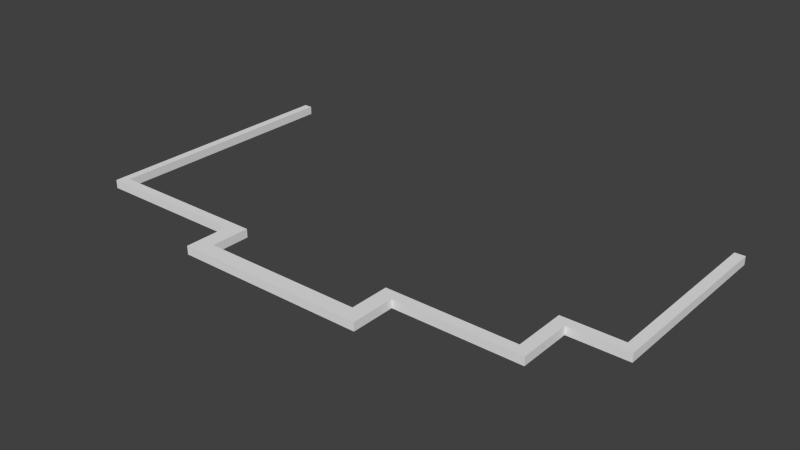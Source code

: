 # Source: City_Mauer.blend  (saved by Blender 2.69.0; exported with 4.5.12 LTS)
import bpy
from mathutils import Matrix  # noqa: F401  (used for matrix-valued properties, if any)

bpy.ops.wm.read_factory_settings(use_empty=True)
scene = bpy.context.scene
scene.name = 'Scene'

# ---- collections
col_collection_1 = bpy.data.collections.new('Collection 1'); scene.collection.children.link(col_collection_1)

# ---- world
world_world = bpy.data.worlds.new('World'); scene.world = world_world
world_world.color = (0.05088, 0.05088, 0.05088)
world_world.use_sun_shadow = False
world_world.sun_shadow_jitter_overblur = 0.0
world_world.cycles.sampling_method = 'MANUAL'
world_world.cycles.sample_map_resolution = 256
world_world.light_settings.ao_factor = 0.2

# ---- meshes
me_cube = bpy.data.meshes.new('Cube')
me_cube.from_pydata([(-1.0, -1.0, -1.0), (-1.0, 1.0, -1.0), (1.0, 1.0, -1.0), (1.0, -1.0, -1.0), (-1.0, -1.0, 1.0), (-1.0, 1.0, 1.0), (1.0, 1.0, 1.0), (1.0, -1.0, 1.0), (-1.0, -49.93, -1.0), (1.0, -49.93, -1.0), (-1.0, -49.93, 1.0), (1.0, -49.93, 1.0), (-1.0, -52.21, -1.0), (1.0, -52.21, -1.0), (-1.0, -52.21, 1.0), (1.0, -52.21, 1.0), (35.82, -49.93, -1.0), (35.82, -49.93, 1.0), (35.82, -52.21, -1.0), (35.82, -52.21, 1.0), (39.66, -49.93, -1.0), (39.66, -49.93, 1.0), (39.66, -52.21, -1.0), (39.66, -52.21, 1.0), (35.82, -59.18, -1.0), (35.82, -59.18, 1.0), (39.66, -59.18, -1.0), (39.66, -59.18, 1.0), (35.82, -62.78, -1.0), (35.82, -62.78, 1.0), (39.66, -62.78, -1.0), (39.66, -62.78, 1.0), (77.52, -59.18, -1.0), (77.52, -59.18, 1.0), (77.52, -62.78, -1.0), (77.52, -62.78, 1.0), (81.08, -59.18, -1.0), (81.08, -59.18, 1.0), (81.08, -62.78, -1.0), (81.08, -62.78, 1.0), (77.52, -52.26, -1.0), (77.52, -52.26, 1.0), (81.08, -52.26, -1.0), (81.08, -52.26, 1.0), (77.52, -49.76, -1.0), (77.52, -49.76, 1.0), (81.08, -49.76, -1.0), (81.08, -49.76, 1.0), (108.0, -52.26, -1.0), (108.0, -52.26, 1.0), (108.0, -49.76, -1.0), (108.0, -49.76, 1.0), (110.8, -52.26, -1.0), (110.8, -52.26, 1.0), (110.8, -49.76, -1.0), (110.8, -49.76, 1.0), (108.0, -39.49, -1.0), (108.0, -39.49, 1.0), (110.8, -39.49, -1.0), (110.8, -39.49, 1.0), (108.0, -37.18, -1.0), (108.0, -37.18, 1.0), (110.8, -37.18, -1.0), (110.8, -37.18, 1.0), (122.1, -39.49, -1.0), (122.1, -39.49, 1.0), (122.1, -37.18, -1.0), (122.1, -37.18, 1.0), (124.5, -39.49, -1.0), (124.5, -39.49, 1.0), (124.5, -37.18, -1.0), (124.5, -37.18, 1.0), (122.1, 5.434, -1.0), (122.1, 5.434, 1.0), (124.5, 5.434, -1.0), (124.5, 5.434, 1.0), (-1.0, 9.498, -1.0), (1.0, 9.498, -1.0), (-1.0, 9.498, 1.0), (1.0, 9.498, 1.0)], [], [(4, 5, 1, 0), (6, 2, 77, 79), (6, 7, 3, 2), (0, 3, 9, 8), (0, 1, 2, 3), (7, 6, 5, 4), (10, 8, 12, 14), (7, 4, 10, 11), (4, 0, 8, 10), (3, 7, 11, 9), (15, 14, 12, 13), (8, 9, 13, 12), (11, 10, 14, 15), (11, 15, 19, 17), (17, 19, 23, 21), (13, 9, 16, 18), (15, 13, 18, 19), (9, 11, 17, 16), (20, 21, 23, 22), (18, 16, 20, 22), (18, 22, 26, 24), (16, 17, 21, 20), (24, 26, 30, 28), (22, 23, 27, 26), (23, 19, 25, 27), (19, 18, 24, 25), (29, 28, 30, 31), (27, 25, 29, 31), (30, 26, 32, 34), (25, 24, 28, 29), (34, 32, 36, 38), (26, 27, 33, 32), (27, 31, 35, 33), (31, 30, 34, 35), (36, 37, 39, 38), (35, 34, 38, 39), (33, 37, 43, 41), (33, 35, 39, 37), (43, 42, 48, 49), (32, 33, 41, 40), (36, 32, 40, 42), (37, 36, 42, 43), (44, 45, 47, 46), (40, 41, 45, 44), (41, 43, 47, 45), (42, 40, 44, 46), (49, 48, 52, 53), (46, 47, 51, 50), (42, 46, 50, 48), (47, 43, 49, 51), (53, 52, 54, 55), (48, 50, 54, 52), (51, 49, 53, 55), (51, 55, 59, 57), (57, 59, 63, 61), (54, 50, 56, 58), (55, 54, 58, 59), (50, 51, 57, 56), (60, 61, 63, 62), (58, 56, 60, 62), (58, 62, 66, 64), (56, 57, 61, 60), (64, 66, 70, 68), (62, 63, 67, 66), (63, 59, 65, 67), (59, 58, 64, 65), (69, 68, 70, 71), (67, 65, 69, 71), (70, 66, 72, 74), (65, 64, 68, 69), (72, 73, 75, 74), (66, 67, 73, 72), (67, 71, 75, 73), (71, 70, 74, 75), (78, 79, 77, 76), (5, 6, 79, 78), (1, 5, 78, 76), (2, 1, 76, 77)])
me_cube.use_remesh_preserve_volume = False
me_cube.use_remesh_preserve_attributes = False
me_cube.use_mirror_vertex_groups = False
me_cube.update()

# ---- objects
ob_cube = bpy.data.objects.new('Cube', me_cube)

# ---- transforms, parenting, visibility, modifiers, constraints
ob_cube.location = (-68.52, -2.294, 69.38)
ob_cube.lineart.crease_threshold = 0.0

# ---- collection membership
col_collection_1.objects.link(ob_cube)

# ---- scene / render settings (as saved in the file)
scene.frame_start = 1; scene.frame_end = 250; scene.frame_set(155)
scene.render.engine = 'BLENDER_EEVEE_NEXT'
scene.render.resolution_percentage = 50
scene.render.dither_intensity = 0.0
scene.cycles.use_denoising = False
scene.cycles.samples = 10
scene.cycles.sampling_pattern = 'TABULATED_SOBOL'
scene.cycles.light_sampling_threshold = 0.0
scene.cycles.use_adaptive_sampling = False
scene.cycles.use_light_tree = False
scene.cycles.blur_glossy = 0.0
scene.cycles.volume_bounces = 1
scene.cycles.pixel_filter_type = 'GAUSSIAN'
scene.cycles.sample_clamp_indirect = 0.0
scene.view_settings.view_transform = 'Standard'
bpy.context.view_layer.update()

# ---- added for rendering (the .blend has no active camera and no usable light): camera, sun
cam_auto = bpy.data.cameras.new('AutoCamera')
cam_auto.lens = 50.0
cam_auto.sensor_width = 36.0
cam_auto.clip_end = 2351.83
ob_auto_camera = bpy.data.objects.new('AutoCamera', cam_auto)
scene.collection.objects.link(ob_auto_camera)
ob_auto_camera.location = (127.236, -189.743, 176.582)
ob_auto_camera.rotation_euler = (1.09748, -7.21219e-08, 0.694738)
scene.camera = ob_auto_camera
light_auto_sun = bpy.data.lights.new('AutoSun', 'SUN')
light_auto_sun.energy = 3.0
light_auto_sun.angle = 0.0523599
ob_auto_sun = bpy.data.objects.new('AutoSun', light_auto_sun)
scene.collection.objects.link(ob_auto_sun)
ob_auto_sun.rotation_euler = (0.872665, 0.174533, 0.523599)
bpy.context.view_layer.update()
